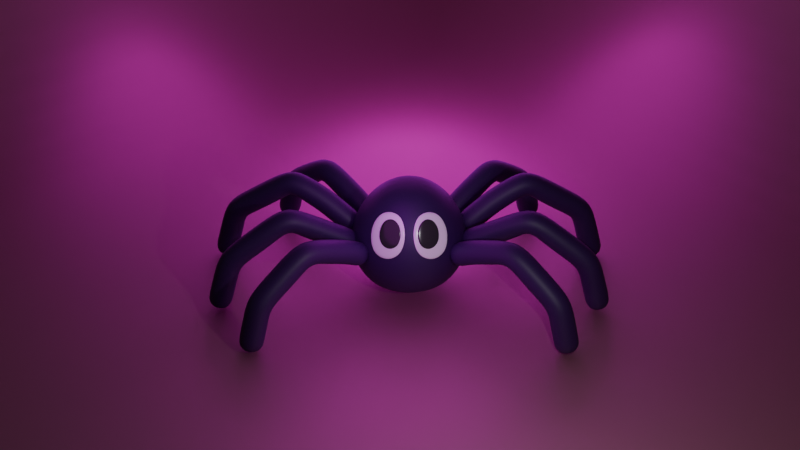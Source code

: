 # Source: spider.blend  (saved by Blender 4.1.24; exported with 4.5.12 LTS)
import bpy
from mathutils import Matrix  # noqa: F401  (used for matrix-valued properties, if any)

bpy.ops.wm.read_factory_settings(use_empty=True)
scene = bpy.context.scene
scene.name = 'Scene'

# ---- collections
col_collection = bpy.data.collections.new('Collection'); scene.collection.children.link(col_collection)
col_scene = bpy.data.collections.new('scene'); scene.collection.children.link(col_scene)
col_body = bpy.data.collections.new('body'); scene.collection.children.link(col_body)

# ---- materials (node trees are filled in below, after node groups)
mat_material_001 = bpy.data.materials.new('Material.001')
mat_material_001.use_transparent_shadow = False
mat_skin = bpy.data.materials.new('skin')
mat_skin.use_transparent_shadow = False
mat_material_002 = bpy.data.materials.new('Material.002')
mat_material_002.use_transparent_shadow = False
mat_material_003 = bpy.data.materials.new('Material.003')
mat_material_003.use_transparent_shadow = False

# ---- material node trees
mat_material_001.use_nodes = True; mat_material_001.node_tree.nodes.clear()
_N = mat_material_001.node_tree.nodes; _L = mat_material_001.node_tree.links
n0 = _N.new('ShaderNodeBsdfPrincipled'); n0.name = 'Principled BSDF'; n0.location = (10, 300)
n0.inputs[0].default_value = (0.2853, 0.01308, 0.01467, 1.0)
n0.inputs[1].default_value = 0.6529
n0.inputs[2].default_value = 0.624
n0.inputs[3].default_value = 12.7
n1 = _N.new('ShaderNodeOutputMaterial'); n1.name = 'Material Output'; n1.location = (300, 300)
_L.new(n0.outputs[0], n1.inputs[0])
n1.is_active_output = True
mat_skin.use_nodes = True; mat_skin.node_tree.nodes.clear()
_N = mat_skin.node_tree.nodes; _L = mat_skin.node_tree.links
n0 = _N.new('ShaderNodeBsdfPrincipled'); n0.name = 'Principled BSDF'; n0.location = (10, 300)
n0.inputs[0].default_value = (0.03171, 0.0002551, 0.07609, 1.0)
n0.inputs[2].default_value = 0.5537
n1 = _N.new('ShaderNodeOutputMaterial'); n1.name = 'Material Output'; n1.location = (300, 300)
_L.new(n0.outputs[0], n1.inputs[0])
n1.is_active_output = True
mat_material_002.use_nodes = True; mat_material_002.node_tree.nodes.clear()
_N = mat_material_002.node_tree.nodes; _L = mat_material_002.node_tree.links
n0 = _N.new('ShaderNodeBsdfPrincipled'); n0.name = 'Principled BSDF'; n0.location = (10, 300)
n0.inputs[0].default_value = (0.9766, 0.9766, 0.9766, 1.0)
n0.inputs[2].default_value = 0.2273
n1 = _N.new('ShaderNodeOutputMaterial'); n1.name = 'Material Output'; n1.location = (300, 300)
_L.new(n0.outputs[0], n1.inputs[0])
n1.is_active_output = True
mat_material_003.use_nodes = True; mat_material_003.node_tree.nodes.clear()
_N = mat_material_003.node_tree.nodes; _L = mat_material_003.node_tree.links
n0 = _N.new('ShaderNodeBsdfPrincipled'); n0.name = 'Principled BSDF'; n0.location = (10, 300)
n0.inputs[0].default_value = (0.03375, 0.03375, 0.03375, 1.0)
n0.inputs[2].default_value = 0.2025
n1 = _N.new('ShaderNodeOutputMaterial'); n1.name = 'Material Output'; n1.location = (300, 300)
_L.new(n0.outputs[0], n1.inputs[0])
n1.is_active_output = True

# ---- world
world_world = bpy.data.worlds.new('World'); scene.world = world_world
world_world.use_nodes = True; world_world.node_tree.nodes.clear()
_N = world_world.node_tree.nodes; _L = world_world.node_tree.links
n0 = _N.new('ShaderNodeOutputWorld'); n0.name = 'World Output'; n0.location = (300, 300)
n1 = _N.new('ShaderNodeBackground'); n1.name = 'Background'; n1.location = (10, 300)
n1.inputs[0].default_value = (0.05088, 0.05088, 0.05088, 1.0)
_L.new(n1.outputs[0], n0.inputs[0])
n0.is_active_output = True
world_world.color = (0.05088, 0.05088, 0.05088)
world_world.use_sun_shadow = False
world_world.sun_shadow_jitter_overblur = 0.0

# ---- cameras
cam_camera = bpy.data.cameras.new('Camera')
cam_camera.clip_end = 100.0
cam_camera.ortho_scale = 7.314

# ---- lights
light_light = bpy.data.lights.new('Light', 'POINT')
light_light.transmission_factor = 0.0
light_light.energy = 500.0
light_light.shadow_soft_size = 0.1
light_light.shadow_maximum_resolution = 0.006
light_light.use_absolute_resolution = True
light_light_003 = bpy.data.lights.new('Light.003', 'POINT')
light_light_003.color = (0.8036, 0.0, 1.0)
light_light_003.transmission_factor = 0.0
light_light_003.energy = 500.0
light_light_003.shadow_soft_size = 3.9
light_light_003.shadow_maximum_resolution = 0.006
light_light_003.use_absolute_resolution = True
light_light_002 = bpy.data.lights.new('Light.002', 'POINT')
light_light_002.color = (0.8036, 0.0, 1.0)
light_light_002.transmission_factor = 0.0
light_light_002.energy = 500.0
light_light_002.shadow_soft_size = 3.9
light_light_002.shadow_maximum_resolution = 0.006
light_light_002.use_absolute_resolution = True
light_light_004 = bpy.data.lights.new('Light.004', 'POINT')
light_light_004.color = (0.8036, 0.0, 1.0)
light_light_004.transmission_factor = 0.0
light_light_004.energy = 500.0
light_light_004.shadow_soft_size = 3.9
light_light_004.shadow_maximum_resolution = 0.006
light_light_004.use_absolute_resolution = True
light_light_005 = bpy.data.lights.new('Light.005', 'POINT')
light_light_005.color = (0.8036, 0.0, 1.0)
light_light_005.transmission_factor = 0.0
light_light_005.energy = 2000.0
light_light_005.shadow_soft_size = 5.66
light_light_005.shadow_maximum_resolution = 0.006
light_light_005.use_absolute_resolution = True

# ---- meshes
me_plane = bpy.data.meshes.new('Plane')
me_plane.from_pydata([(-1.0, -1.0, 0.0), (1.0, -1.0, 1.309), (-1.0, 1.0, 1.309), (1.0, 1.0, 1.309), (1.0, -1.0, 0.5959), (0.4041, -1.0, 0.0), (0.9963, -1.0, 0.5291), (0.9851, -1.0, 0.4633), (0.9666, -1.0, 0.3991), (0.941, -1.0, 0.3373), (0.9087, -1.0, 0.2788), (0.87, -1.0, 0.2243), (0.8255, -1.0, 0.1745), (0.7757, -1.0, 0.13), (0.7212, -1.0, 0.09133), (0.6627, -1.0, 0.05901), (0.6009, -1.0, 0.03344), (0.5367, -1.0, 0.01494), (0.4709, -1.0, 0.003747), (-1.0, 0.4041, 0.0), (-1.0, 1.0, 0.5959), (-1.0, 0.4709, 0.003747), (-1.0, 0.5367, 0.01494), (-1.0, 0.6009, 0.03344), (-1.0, 0.6627, 0.05901), (-1.0, 0.7212, 0.09133), (-1.0, 0.7757, 0.13), (-1.0, 0.8255, 0.1745), (-1.0, 0.87, 0.2243), (-1.0, 0.9087, 0.2788), (-1.0, 0.941, 0.3373), (-1.0, 0.9666, 0.3991), (-1.0, 0.9851, 0.4633), (-1.0, 0.9963, 0.5291), (1.0, 1.0, 0.5959), (0.4041, 0.4041, 0.0), (0.9963, 0.9963, 0.5291), (0.9851, 0.9851, 0.4633), (0.9666, 0.9666, 0.3991), (0.941, 0.941, 0.3373), (0.9087, 0.9087, 0.2788), (0.87, 0.87, 0.2243), (0.8255, 0.8255, 0.1745), (0.7757, 0.7757, 0.13), (0.7212, 0.7212, 0.09133), (0.6627, 0.6627, 0.05901), (0.6009, 0.6009, 0.03344), (0.5367, 0.5367, 0.01494), (0.4709, 0.4709, 0.003747)], [], [(34, 4, 1, 3), (20, 34, 3, 2), (4, 34, 36, 6), (6, 36, 37, 7), (7, 37, 38, 8), (8, 38, 39, 9), (9, 39, 40, 10), (10, 40, 41, 11), (11, 41, 42, 12), (12, 42, 43, 13), (13, 43, 44, 14), (14, 44, 45, 15), (15, 45, 46, 16), (16, 46, 47, 17), (17, 47, 48, 18), (18, 48, 35, 5), (34, 20, 33, 36), (36, 33, 32, 37), (37, 32, 31, 38), (38, 31, 30, 39), (39, 30, 29, 40), (40, 29, 28, 41), (41, 28, 27, 42), (42, 27, 26, 43), (43, 26, 25, 44), (44, 25, 24, 45), (45, 24, 23, 46), (46, 23, 22, 47), (47, 22, 21, 48), (48, 21, 19, 35), (0, 5, 35, 19)])
me_plane.polygons.foreach_set('use_smooth', [True] * 31)
_uv = me_plane.uv_layers.new(name='UVMap')
_uv.uv.foreach_set('vector', [1.0, 1.0, 1.0, 0.0, 1.0, 0.0, 1.0, 1.0, 0.0, 1.0, 1.0, 1.0, 1.0, 1.0, 0.0, 1.0, 1.0, 0.0, 1.0, 1.0, 0.9991, 0.9991, 1.0, 0.0, 1.0, 0.0, 0.9991, 0.9991, 0.9963, 0.9963, 1.0, 0.0, 1.0, 0.0, 0.9963, 0.9963, 0.9916, 0.9916, 1.0, 0.0, 1.0, 0.0, 0.9916, 0.9916, 0.9852, 0.9852, 1.0, 0.0, 1.0, 0.0, 0.9852, 0.9852, 0.9772, 0.9772, 1.0, 0.0, 1.0, 0.0, 0.9772, 0.9772, 0.9675, 0.9675, 1.0, 0.0, 1.0, 0.0, 0.9675, 0.9675, 0.9564, 0.9564, 1.0, 0.0, 1.0, 0.0, 0.9564, 0.9564, 0.8878, 0.8878, 0.8878, 0.0, 0.8878, 0.0, 0.8878, 0.8878, 0.8606, 0.8606, 0.8606, 0.0, 0.8606, 0.0, 0.8606, 0.8606, 0.8313, 0.8313, 0.8313, 0.0, 0.8313, 0.0, 0.8313, 0.8313, 0.8005, 0.8005, 0.8005, 0.0, 0.8005, 0.0, 0.8005, 0.8005, 0.7684, 0.7684, 0.7684, 0.0, 0.7684, 0.0, 0.7684, 0.7684, 0.7354, 0.7354, 0.7354, 0.0, 0.7354, 0.0, 0.7354, 0.7354, 0.7021, 0.7021, 0.7021, 0.0, 1.0, 1.0, 0.0, 1.0, 0.0, 1.0, 0.9991, 0.9991, 0.9991, 0.9991, 0.0, 1.0, 0.0, 1.0, 0.9963, 0.9963, 0.9963, 0.9963, 0.0, 1.0, 0.0, 1.0, 0.9916, 0.9916, 0.9916, 0.9916, 0.0, 1.0, 0.0, 1.0, 0.9852, 0.9852, 0.9852, 0.9852, 0.0, 1.0, 0.0, 1.0, 0.9772, 0.9772, 0.9772, 0.9772, 0.0, 1.0, 0.0, 1.0, 0.9675, 0.9675, 0.9675, 0.9675, 0.0, 1.0, 0.0, 1.0, 0.9564, 0.9564, 0.9564, 0.9564, 0.0, 1.0, 0.0, 0.8878, 0.8878, 0.8878, 0.8878, 0.8878, 0.0, 0.8878, 0.0, 0.8606, 0.8606, 0.8606, 0.8606, 0.8606, 0.0, 0.8606, 0.0, 0.8313, 0.8313, 0.8313, 0.8313, 0.8313, 0.0, 0.8313, 0.0, 0.8005, 0.8005, 0.8005, 0.8005, 0.8005, 0.0, 0.8005, 0.0, 0.7684, 0.7684, 0.7684, 0.7684, 0.7684, 0.0, 0.7684, 0.0, 0.7354, 0.7354, 0.7354, 0.7354, 0.7354, 0.0, 0.7354, 0.0, 0.7021, 0.7021, 0.7021, 0.0, 0.0, 0.7021, 0.0, 0.7021, 0.7021, 0.0, 0.7021])
me_plane.materials.append(mat_material_001)
me_plane.update()
me_circle = bpy.data.meshes.new('Circle')
me_circle.from_pydata([(0.0, 0.7647, -0.1965), (-0.3823, 0.6622, -0.1965), (-0.6622, 0.3823, -0.1965), (-0.7647, 0.0, -0.1965), (-0.6622, -0.3823, -0.1965), (-0.3823, -0.6622, -0.1965), (0.0, -0.7647, -0.1965), (0.3823, -0.6622, -0.1965), (0.6622, -0.3823, -0.1965), (0.7647, 0.0, -0.1965), (0.6622, 0.3823, -0.1965), (0.3823, 0.6622, -0.1965), (1.333e-09, 1.268, 0.5226), (-0.6342, 1.099, 0.5226), (-1.099, 0.6342, 0.5226), (-1.268, 1.333e-09, 0.5226), (-1.099, -0.6342, 0.5226), (-0.6342, -1.099, 0.5226), (1.333e-09, -1.268, 0.5226), (0.6342, -1.099, 0.5226), (1.099, -0.6342, 0.5226), (1.268, 1.333e-09, 0.5226), (1.099, 0.6342, 0.5226), (0.6342, 1.099, 0.5226), (-5.661e-09, 1.103, 1.208), (-0.5513, 0.9549, 1.208), (-0.9549, 0.5513, 1.208), (-1.103, 1.159e-09, 1.208), (-0.9549, -0.5513, 1.208), (-0.5513, -0.9549, 1.208), (-5.661e-09, -1.103, 1.208), (0.5513, -0.9549, 1.208), (0.9549, -0.5513, 1.208), (1.103, 1.159e-09, 1.208), (0.9549, 0.5513, 1.208), (0.5513, 0.9549, 1.208), (-1.52e-08, 0.7585, 1.666), (-0.3793, 0.6569, 1.666), (-0.6569, 0.3793, 1.666), (-0.7585, 2.348e-09, 1.666), (-0.6569, -0.3793, 1.666), (-0.3793, -0.6569, 1.666), (-1.52e-08, -0.7585, 1.666), (0.3793, -0.6569, 1.666), (0.6569, -0.3793, 1.666), (0.7585, 2.348e-09, 1.666), (0.6569, 0.3793, 1.666), (0.3793, 0.6569, 1.666), (-1.162e-08, 0.2989, 1.943), (-0.1494, 0.2589, 1.943), (-0.2589, 0.1494, 1.943), (-0.2989, -2.085e-09, 1.943), (-0.2589, -0.1494, 1.943), (-0.1494, -0.2589, 1.943), (-1.162e-08, -0.2989, 1.943), (0.1494, -0.2589, 1.943), (0.2589, -0.1494, 1.943), (0.2989, -2.085e-09, 1.943), (0.2589, 0.1494, 1.943), (0.1494, 0.2589, 1.943), (-0.5, 0.866, 0.0), (0.0, 1.0, 0.0), (-0.866, 0.5, 0.0), (-1.0, 0.0, 0.0), (-0.866, -0.5, 0.0), (-0.5, -0.866, 0.0), (0.0, -1.0, 0.0), (0.5, -0.866, 0.0), (0.866, -0.5, 0.0), (1.0, 0.0, 0.0), (0.866, 0.5, 0.0), (0.5, 0.866, 0.0)], [], [(1, 0, 11, 10, 9, 8, 7, 6, 5, 4, 3, 2), (21, 22, 34, 33), (64, 65, 17, 16), (71, 61, 12, 23), (60, 62, 14, 13), (68, 69, 21, 20), (65, 66, 18, 17), (62, 63, 15, 14), (69, 70, 22, 21), (66, 67, 19, 18), (63, 64, 16, 15), (70, 71, 23, 22), (61, 60, 13, 12), (67, 68, 20, 19), (26, 27, 39, 38), (18, 19, 31, 30), (15, 16, 28, 27), (22, 23, 35, 34), (12, 13, 25, 24), (19, 20, 32, 31), (16, 17, 29, 28), (23, 12, 24, 35), (13, 14, 26, 25), (20, 21, 33, 32), (17, 18, 30, 29), (14, 15, 27, 26), (38, 39, 51, 50), (33, 34, 46, 45), (30, 31, 43, 42), (27, 28, 40, 39), (34, 35, 47, 46), (24, 25, 37, 36), (31, 32, 44, 43), (28, 29, 41, 40), (35, 24, 36, 47), (25, 26, 38, 37), (32, 33, 45, 44), (29, 30, 42, 41), (49, 50, 51, 52, 53, 54, 55, 56, 57, 58, 59, 48), (45, 46, 58, 57), (42, 43, 55, 54), (39, 40, 52, 51), (46, 47, 59, 58), (36, 37, 49, 48), (43, 44, 56, 55), (40, 41, 53, 52), (47, 36, 48, 59), (37, 38, 50, 49), (44, 45, 57, 56), (41, 42, 54, 53), (0, 1, 60, 61), (1, 2, 62, 60), (2, 3, 63, 62), (3, 4, 64, 63), (4, 5, 65, 64), (5, 6, 66, 65), (6, 7, 67, 66), (7, 8, 68, 67), (8, 9, 69, 68), (9, 10, 70, 69), (10, 11, 71, 70), (11, 0, 61, 71)])
me_circle.polygons.foreach_set('use_smooth', [True] * 62)
_uv = me_circle.uv_layers.new(name='UVMap')
_uv.uv.foreach_set('vector', [0.0, 0.0, 0.0, 0.0, 0.0, 0.0, 0.0, 0.0, 0.0, 0.0, 0.0, 0.0, 0.0, 0.0, 0.0, 0.0, 0.0, 0.0, 0.0, 0.0, 0.0, 0.0, 0.0, 0.0, 0.0, 0.0, 0.0, 0.0, 0.0, 0.0, 0.0, 0.0, 0.0, 0.0, 0.0, 0.0, 0.0, 0.0, 0.0, 0.0, 0.0, 0.0, 0.0, 0.0, 0.0, 0.0, 0.0, 0.0, 0.0, 0.0, 0.0, 0.0, 0.0, 0.0, 0.0, 0.0, 0.0, 0.0, 0.0, 0.0, 0.0, 0.0, 0.0, 0.0, 0.0, 0.0, 0.0, 0.0, 0.0, 0.0, 0.0, 0.0, 0.0, 0.0, 0.0, 0.0, 0.0, 0.0, 0.0, 0.0, 0.0, 0.0, 0.0, 0.0, 0.0, 0.0, 0.0, 0.0, 0.0, 0.0, 0.0, 0.0, 0.0, 0.0, 0.0, 0.0, 0.0, 0.0, 0.0, 0.0, 0.0, 0.0, 0.0, 0.0, 0.0, 0.0, 0.0, 0.0, 0.0, 0.0, 0.0, 0.0, 0.0, 0.0, 0.0, 0.0, 0.0, 0.0, 0.0, 0.0, 0.0, 0.0, 0.0, 0.0, 0.0, 0.0, 0.0, 0.0, 0.0, 0.0, 0.0, 0.0, 0.0, 0.0, 0.0, 0.0, 0.0, 0.0, 0.0, 0.0, 0.0, 0.0, 0.0, 0.0, 0.0, 0.0, 0.0, 0.0, 0.0, 0.0, 0.0, 0.0, 0.0, 0.0, 0.0, 0.0, 0.0, 0.0, 0.0, 0.0, 0.0, 0.0, 0.0, 0.0, 0.0, 0.0, 0.0, 0.0, 0.0, 0.0, 0.0, 0.0, 0.0, 0.0, 0.0, 0.0, 0.0, 0.0, 0.0, 0.0, 0.0, 0.0, 0.0, 0.0, 0.0, 0.0, 0.0, 0.0, 0.0, 0.0, 0.0, 0.0, 0.0, 0.0, 0.0, 0.0, 0.0, 0.0, 0.0, 0.0, 0.0, 0.0, 0.0, 0.0, 0.0, 0.0, 0.0, 0.0, 0.0, 0.0, 0.0, 0.0, 0.0, 0.0, 0.0, 0.0, 0.0, 0.0, 0.0, 0.0, 0.0, 0.0, 0.0, 0.0, 0.0, 0.0, 0.0, 0.0, 0.0, 0.0, 0.0, 0.0, 0.0, 0.0, 0.0, 0.0, 0.0, 0.0, 0.0, 0.0, 0.0, 0.0, 0.0, 0.0, 0.0, 0.0, 0.0, 0.0, 0.0, 0.0, 0.0, 0.0, 0.0, 0.0, 0.0, 0.0, 0.0, 0.0, 0.0, 0.0, 0.0, 0.0, 0.0, 0.0, 0.0, 0.0, 0.0, 0.0, 0.0, 0.0, 0.0, 0.0, 0.0, 0.0, 0.0, 0.0, 0.0, 0.0, 0.0, 0.0, 0.0, 0.0, 0.0, 0.0, 0.0, 0.0, 0.0, 0.0, 0.0, 0.0, 0.0, 0.0, 0.0, 0.0, 0.0, 0.0, 0.0, 0.0, 0.0, 0.0, 0.0, 0.0, 0.0, 0.0, 0.0, 0.0, 0.0, 0.0, 0.0, 0.0, 0.0, 0.0, 0.0, 0.0, 0.0, 0.0, 0.0, 0.0, 0.0, 0.0, 0.0, 0.0, 0.0, 0.0, 0.0, 0.0, 0.0, 0.0, 0.0, 0.0, 0.0, 0.0, 0.0, 0.0, 0.0, 0.0, 0.0, 0.0, 0.0, 0.0, 0.0, 0.0, 0.0, 0.0, 0.0, 0.0, 0.0, 0.0, 0.0, 0.0, 0.0, 0.0, 0.0, 0.0, 0.0, 0.0, 0.0, 0.0, 0.0, 0.0, 0.0, 0.0, 0.0, 0.0, 0.0, 0.0, 0.0, 0.0, 0.0, 0.0, 0.0, 0.0, 0.0, 0.0, 0.0, 0.0, 0.0, 0.0, 0.0, 0.0, 0.0, 0.0, 0.0, 0.0, 0.0, 0.0, 0.0, 0.0, 0.0, 0.0, 0.0, 0.0, 0.0, 0.0, 0.0, 0.0, 0.0, 0.0, 0.0, 0.0, 0.0, 0.0, 0.0, 0.0, 0.0, 0.0, 0.0, 0.0, 0.0, 0.0, 0.0, 0.0, 0.0, 0.0, 0.0, 0.0, 0.0, 0.0, 0.0, 0.0, 0.0, 0.0, 0.0, 0.0, 0.0, 0.0, 0.0, 0.0, 0.0, 0.0, 0.0, 0.0, 0.0, 0.0, 0.0, 0.0, 0.0, 0.0, 0.0, 0.0, 0.0, 0.0, 0.0, 0.0, 0.0, 0.0, 0.0, 0.0, 0.0, 0.0, 0.0, 0.0, 0.0, 0.0, 0.0, 0.0, 0.0, 0.0, 0.0, 0.0, 0.0, 0.0, 0.0, 0.0, 0.0, 0.0, 0.0, 0.0, 0.0, 0.0, 0.0, 0.0, 0.0, 0.0, 0.0, 0.0, 0.0, 0.0, 0.0, 0.0, 0.0, 0.0, 0.0, 0.0, 0.0, 0.0, 0.0, 0.0, 0.0, 0.0, 0.0, 0.0, 0.0, 0.0, 0.0, 0.0, 0.0, 0.0, 0.0, 0.0, 0.0, 0.0, 0.0, 0.0, 0.0, 0.0, 0.0, 0.0, 0.0, 0.0, 0.0, 0.0, 0.0, 0.0, 0.0, 0.0, 0.0, 0.0, 0.0, 0.0, 0.0, 0.0, 0.0, 0.0, 0.0, 0.0, 0.0, 0.0])
me_circle.materials.append(mat_skin)
me_circle.update()
me_circle_001 = bpy.data.meshes.new('Circle.001')
me_circle_001.from_pydata([(-0.1363, 0.9679, 0.0), (-0.3803, 0.7124, 0.0), (-0.5224, 0.2661, 0.0), (-0.5245, -0.2515, 0.0), (-0.3861, -0.7017, 0.0), (-0.1442, -0.9639, 0.0), (0.1363, -0.9679, 0.0), (0.3803, -0.7124, 0.0), (0.5224, -0.2661, 0.0), (0.5245, 0.2515, 0.0), (0.3861, 0.7017, 0.0), (0.1442, 0.9639, 0.0), (0.1931, 0.374, 0.0), (-0.19, 0.3793, 0.0), (0.19, -0.3793, 0.0), (-0.1931, -0.374, 0.0)], [], [(11, 12, 9, 10), (12, 14, 8, 9), (14, 6, 7, 8), (0, 13, 12, 11), (13, 15, 14, 12), (15, 5, 6, 14), (1, 2, 13, 0), (2, 3, 15, 13), (3, 4, 5, 15)])
me_circle_001.polygons.foreach_set('use_smooth', [True] * 9)
_uv = me_circle_001.uv_layers.new(name='UVMap')
_uv.uv.foreach_set('vector', [0.0, 0.0, 0.0, 0.0, 0.0, 0.0, 0.0, 0.0, 0.0, 0.0, 0.0, 0.0, 0.0, 0.0, 0.0, 0.0, 0.0, 0.0, 0.0, 0.0, 0.0, 0.0, 0.0, 0.0, 0.0, 0.0, 0.0, 0.0, 0.0, 0.0, 0.0, 0.0, 0.0, 0.0, 0.0, 0.0, 0.0, 0.0, 0.0, 0.0, 0.0, 0.0, 0.0, 0.0, 0.0, 0.0, 0.0, 0.0, 0.0, 0.0, 0.0, 0.0, 0.0, 0.0, 0.0, 0.0, 0.0, 0.0, 0.0, 0.0, 0.0, 0.0, 0.0, 0.0, 0.0, 0.0, 0.0, 0.0, 0.0, 0.0, 0.0, 0.0])
me_circle_001.materials.append(mat_material_002)
me_circle_001.update()
me_circle_002 = bpy.data.meshes.new('Circle.002')
me_circle_002.from_pydata([(-0.1363, 0.9679, 0.0), (-0.3803, 0.7124, 0.0), (-0.5224, 0.2661, 0.0), (-0.5245, -0.2515, 0.0), (-0.3861, -0.7017, 0.0), (-0.1442, -0.9639, 0.0), (0.1363, -0.9679, 0.0), (0.3803, -0.7124, 0.0), (0.5224, -0.2661, 0.0), (0.5245, 0.2515, 0.0), (0.3861, 0.7017, 0.0), (0.1442, 0.9639, 0.0), (0.1931, 0.374, 0.0), (-0.19, 0.3793, 0.0), (0.19, -0.3793, 0.0), (-0.1931, -0.374, 0.0)], [], [(11, 12, 9, 10), (12, 14, 8, 9), (14, 6, 7, 8), (0, 13, 12, 11), (13, 15, 14, 12), (15, 5, 6, 14), (1, 2, 13, 0), (2, 3, 15, 13), (3, 4, 5, 15)])
me_circle_002.polygons.foreach_set('use_smooth', [True] * 9)
me_circle_002.polygons.foreach_set('material_index', [1, 1, 1, 1, 1, 1, 1, 1, 1])
_uv = me_circle_002.uv_layers.new(name='UVMap')
_uv.uv.foreach_set('vector', [0.0, 0.0, 0.0, 0.0, 0.0, 0.0, 0.0, 0.0, 0.0, 0.0, 0.0, 0.0, 0.0, 0.0, 0.0, 0.0, 0.0, 0.0, 0.0, 0.0, 0.0, 0.0, 0.0, 0.0, 0.0, 0.0, 0.0, 0.0, 0.0, 0.0, 0.0, 0.0, 0.0, 0.0, 0.0, 0.0, 0.0, 0.0, 0.0, 0.0, 0.0, 0.0, 0.0, 0.0, 0.0, 0.0, 0.0, 0.0, 0.0, 0.0, 0.0, 0.0, 0.0, 0.0, 0.0, 0.0, 0.0, 0.0, 0.0, 0.0, 0.0, 0.0, 0.0, 0.0, 0.0, 0.0, 0.0, 0.0, 0.0, 0.0, 0.0, 0.0])
me_circle_002.materials.append(mat_material_002)
me_circle_002.materials.append(mat_material_003)
me_circle_002.update()
me_vert = bpy.data.meshes.new('Vert')
me_vert.from_pydata([(-1.08, -0.00781, 1.126), (-1.555, -0.01356, 1.395), (-2.395, -2.028e-07, 1.722), (-3.447, -1.349e-07, 1.004), (-3.733, -3.527e-09, 0.02625)], [(0, 1), (1, 2), (2, 3), (3, 4)], [])
me_vert.materials.append(mat_skin)
me_vert.update()
me_vert_001 = bpy.data.meshes.new('Vert.001')
me_vert_001.from_pydata([(-1.051, -0.01655, 1.122), (-1.773, 0.00931, 1.523), (-2.394, 0.000516, 1.89), (-3.545, 0.000516, 1.103), (-3.859, 0.0005162, 0.03235)], [(0, 1), (1, 2), (2, 3), (3, 4)], [])
me_vert_001.materials.append(mat_skin)
me_vert_001.update()
me_vert_002 = bpy.data.meshes.new('Vert.002')
me_vert_002.from_pydata([(-1.036, -0.01575, 1.151), (-1.732, 0.02641, 1.668), (-2.392, 0.001094, 2.046), (-3.656, 0.001094, 1.183), (-4.0, 0.001094, 0.007866)], [(0, 1), (1, 2), (2, 3), (3, 4)], [])
me_vert_002.materials.append(mat_skin)
me_vert_002.update()
me_vert_003 = bpy.data.meshes.new('Vert.003')
me_vert_003.from_pydata([(-1.058, -0.00921, 1.138), (-1.555, -0.01356, 1.395), (-2.395, -2.028e-07, 1.722), (-3.447, -1.349e-07, 1.004), (-3.733, -3.527e-09, 0.02625)], [(0, 1), (1, 2), (2, 3), (3, 4)], [])
me_vert_003.materials.append(mat_skin)
me_vert_003.update()

# ---- objects
ob_plane = bpy.data.objects.new('Plane', me_plane)
ob_camera = bpy.data.objects.new('Camera', cam_camera)
ob_light = bpy.data.objects.new('Light', light_light)
ob_light_001 = bpy.data.objects.new('Light.001', light_light_003)
ob_light_002 = bpy.data.objects.new('Light.002', light_light_002)
ob_light_003 = bpy.data.objects.new('Light.003', light_light_004)
ob_light_004 = bpy.data.objects.new('Light.004', light_light_005)
ob_circle = bpy.data.objects.new('Circle', me_circle)
ob_circle_001 = bpy.data.objects.new('Circle.001', me_circle_001)
ob_circle_002 = bpy.data.objects.new('Circle.002', me_circle_002)
ob_vert = bpy.data.objects.new('Vert', me_vert)
ob_vert_001 = bpy.data.objects.new('Vert.001', me_vert_001)
ob_vert_002 = bpy.data.objects.new('Vert.002', me_vert_002)
ob_vert_003 = bpy.data.objects.new('Vert.003', me_vert_003)

# ---- transforms, parenting, visibility, modifiers, constraints
ob_plane.location = (-0.2296, 4.073, 0.0)
ob_plane.rotation_euler = (0.0, -0.0, 0.6689)
ob_plane.scale = (12.33, 12.33, 12.33)
ob_camera.location = (-0.05356, -18.37, 13.32)
ob_camera.rotation_euler = (0.9948, -4.093e-07, 0.006862)
ob_camera.lock_rotations_4d = False
ob_camera.empty_display_type = 'ARROWS'
ob_camera.color = (0.0, 0.0, 0.0, 0.0)
ob_camera.display_type = 'WIRE'
ob_camera.lineart.crease_threshold = 0.0
ob_light.location = (2.389, -7.28, 5.375)
ob_light.rotation_euler = (0.6503, 0.05522, 1.866)
ob_light.lock_rotations_4d = False
ob_light.empty_display_type = 'ARROWS'
ob_light.color = (0.0, 0.0, 0.0, 0.0)
ob_light.lineart.crease_threshold = 0.0
ob_light_001.location = (-0.2271, -1.071, 2.159)
ob_light_001.rotation_euler = (0.6503, 0.05522, 1.866)
ob_light_001.lock_rotations_4d = False
ob_light_001.empty_display_type = 'ARROWS'
ob_light_001.color = (0.0, 0.0, 0.0, 0.0)
ob_light_001.lineart.crease_threshold = 0.0
ob_light_002.location = (6.272, 9.065, 2.159)
ob_light_002.rotation_euler = (0.6503, 0.05522, 1.866)
ob_light_002.lock_rotations_4d = False
ob_light_002.empty_display_type = 'ARROWS'
ob_light_002.color = (0.0, 0.0, 0.0, 0.0)
ob_light_002.lineart.crease_threshold = 0.0
ob_light_003.location = (-6.804, 8.678, 2.159)
ob_light_003.rotation_euler = (0.6503, 0.05522, 1.866)
ob_light_003.lock_rotations_4d = False
ob_light_003.empty_display_type = 'ARROWS'
ob_light_003.color = (0.0, 0.0, 0.0, 0.0)
ob_light_003.lineart.crease_threshold = 0.0
ob_light_004.location = (0.08243, 6.28, 2.159)
ob_light_004.rotation_euler = (0.6503, 0.05522, 1.866)
ob_light_004.scale = (1.945, 1.945, 1.945)
ob_light_004.lock_rotations_4d = False
ob_light_004.empty_display_type = 'ARROWS'
ob_light_004.color = (0.0, 0.0, 0.0, 0.0)
ob_light_004.lineart.crease_threshold = 0.0
ob_circle.location = (0.0, 0.0, 0.4301)
_m = ob_circle.modifiers.new('Subdivision', 'SUBSURF')
_m.levels = 2
ob_circle_001.location = (-0.482, -0.9828, 1.835)
ob_circle_001.rotation_euler = (1.302, -0.1092, -0.3767)
ob_circle_001.scale = (0.8285, 0.5865, 0.5865)
_m = ob_circle_001.modifiers.new('Shrinkwrap', 'SHRINKWRAP')
_m.target = ob_circle
_m = ob_circle_001.modifiers.new('Solidify', 'SOLIDIFY')
_m.thickness = -0.08
_m = ob_circle_001.modifiers.new('Subdivision', 'SUBSURF')
_m.levels = 2
_m = ob_circle_001.modifiers.new('Mirror', 'MIRROR')
_m.mirror_object = ob_circle
ob_circle_002.location = (-0.3696, -0.9161, 1.792)
ob_circle_002.rotation_euler = (1.302, -0.1092, -0.3767)
ob_circle_002.scale = (0.4481, 0.3172, 0.3172)
_m = ob_circle_002.modifiers.new('Shrinkwrap', 'SHRINKWRAP')
_m.target = ob_circle_001
_m = ob_circle_002.modifiers.new('Solidify', 'SOLIDIFY')
_m.thickness = -0.08
_m = ob_circle_002.modifiers.new('Subdivision', 'SUBSURF')
_m.levels = 2
_m = ob_circle_002.modifiers.new('Mirror', 'MIRROR')
_m.mirror_object = ob_circle
ob_vert.location = (0.0, 0.0, 0.0)
ob_vert.rotation_euler = (0.0, -0.0, 0.6453)
_m = ob_vert.modifiers.new('Skin', 'SKIN')
_m.use_smooth_shade = True
_m = ob_vert.modifiers.new('Subdivision', 'SUBSURF')
_m.levels = 2
_m = ob_vert.modifiers.new('Mirror', 'MIRROR')
_m.mirror_object = ob_circle
ob_vert_001.location = (0.0, 0.0, 0.0)
ob_vert_001.rotation_euler = (0.0, -0.0, 0.2337)
_m = ob_vert_001.modifiers.new('Skin', 'SKIN')
_m.use_smooth_shade = True
_m = ob_vert_001.modifiers.new('Subdivision', 'SUBSURF')
_m.levels = 2
_m = ob_vert_001.modifiers.new('Mirror', 'MIRROR')
_m.mirror_object = ob_circle
ob_vert_002.location = (0.0, 0.0, 0.0)
ob_vert_002.rotation_euler = (0.0, -0.0, -0.2558)
_m = ob_vert_002.modifiers.new('Skin', 'SKIN')
_m.use_smooth_shade = True
_m = ob_vert_002.modifiers.new('Subdivision', 'SUBSURF')
_m.levels = 2
_m = ob_vert_002.modifiers.new('Mirror', 'MIRROR')
_m.mirror_object = ob_circle
ob_vert_003.location = (0.0, 0.0, 0.0)
ob_vert_003.rotation_euler = (0.0, -0.0, -0.7683)
_m = ob_vert_003.modifiers.new('Skin', 'SKIN')
_m.use_smooth_shade = True
_m = ob_vert_003.modifiers.new('Subdivision', 'SUBSURF')
_m.levels = 2
_m = ob_vert_003.modifiers.new('Mirror', 'MIRROR')
_m.mirror_object = ob_circle

# ---- collection membership
col_collection.objects.link(ob_plane)
col_scene.objects.link(ob_camera)
col_scene.objects.link(ob_light)
col_scene.objects.link(ob_light_001)
col_scene.objects.link(ob_light_002)
col_scene.objects.link(ob_light_003)
col_scene.objects.link(ob_light_004)
col_body.objects.link(ob_circle)
col_body.objects.link(ob_circle_001)
col_body.objects.link(ob_circle_002)
col_body.objects.link(ob_vert)
col_body.objects.link(ob_vert_001)
col_body.objects.link(ob_vert_002)
col_body.objects.link(ob_vert_003)

# ---- scene / render settings (as saved in the file)
scene.camera = ob_camera
scene.frame_start = 1; scene.frame_end = 250; scene.frame_set(1)
scene.render.engine = 'BLENDER_EEVEE_NEXT'
scene.cycles.sampling_pattern = 'TABULATED_SOBOL'
scene.eevee.ray_tracing_options.trace_max_roughness = 0.0
bpy.context.view_layer.update()
